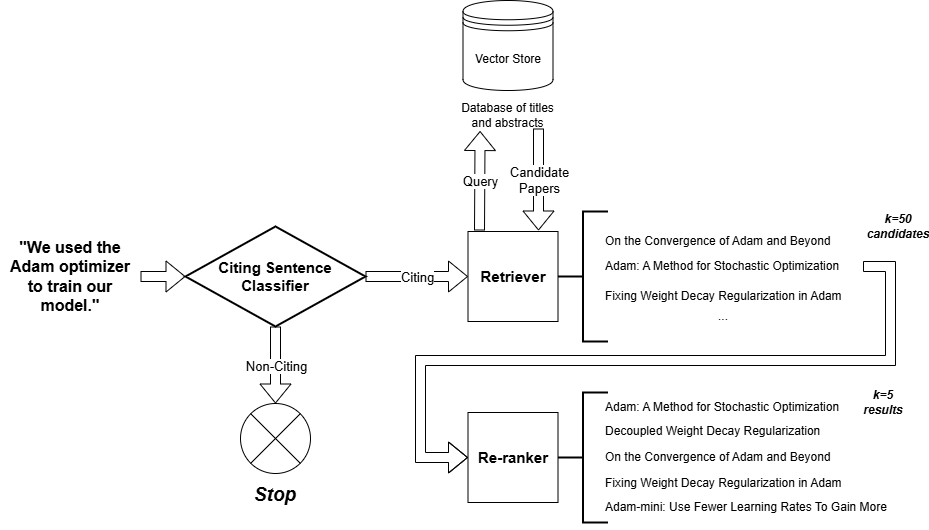

The diagram above was exported from draw.io. Its source (the exported page's mxGraphModel, read from the mxfile embedded in the PNG):
<mxGraphModel dx="1733" dy="1091" grid="1" gridSize="10" guides="1" tooltips="1" connect="1" arrows="1" fold="1" page="1" pageScale="1" pageWidth="850" pageHeight="1100" math="0" shadow="0">
  <root>
    <mxCell id="0" />
    <mxCell id="1" parent="0" />
    <mxCell id="1840vCPHiFzmb7ei_sAi-1" value="&lt;font style=&quot;font-size: 16px;&quot;&gt;&lt;b style=&quot;&quot;&gt;&quot;We used the Adam optimizer to train our model.&quot;&lt;/b&gt;&lt;/font&gt;" style="text;html=1;align=center;verticalAlign=middle;whiteSpace=wrap;rounded=0;" vertex="1" parent="1">
      <mxGeometry x="140" y="401" width="140" height="30" as="geometry" />
    </mxCell>
    <mxCell id="1840vCPHiFzmb7ei_sAi-2" value="&lt;b&gt;&lt;font style=&quot;font-size: 15px;&quot;&gt;Citing Sentence Classifier&lt;/font&gt;&lt;/b&gt;" style="strokeWidth=2;html=1;shape=mxgraph.flowchart.decision;whiteSpace=wrap;" vertex="1" parent="1">
      <mxGeometry x="325" y="366" width="180" height="100" as="geometry" />
    </mxCell>
    <mxCell id="1840vCPHiFzmb7ei_sAi-6" value="" style="endArrow=classic;html=1;rounded=0;exitX=0.5;exitY=1;exitDx=0;exitDy=0;exitPerimeter=0;entryX=0.5;entryY=0;entryDx=0;entryDy=0;entryPerimeter=0;shape=flexArrow;" edge="1" parent="1" source="1840vCPHiFzmb7ei_sAi-2" target="1840vCPHiFzmb7ei_sAi-14">
      <mxGeometry relative="1" as="geometry">
        <mxPoint x="240" y="260" as="sourcePoint" />
        <mxPoint x="410" y="510" as="targetPoint" />
      </mxGeometry>
    </mxCell>
    <mxCell id="1840vCPHiFzmb7ei_sAi-7" value="&lt;font style=&quot;font-size: 13px;&quot;&gt;Non-Citing&lt;/font&gt;" style="edgeLabel;resizable=0;html=1;;align=center;verticalAlign=middle;" connectable="0" vertex="1" parent="1840vCPHiFzmb7ei_sAi-6">
      <mxGeometry relative="1" as="geometry" />
    </mxCell>
    <mxCell id="1840vCPHiFzmb7ei_sAi-10" value="" style="endArrow=classic;html=1;rounded=0;entryX=0;entryY=0.5;entryDx=0;entryDy=0;entryPerimeter=0;shape=flexArrow;" edge="1" parent="1" source="1840vCPHiFzmb7ei_sAi-1" target="1840vCPHiFzmb7ei_sAi-2">
      <mxGeometry width="50" height="50" relative="1" as="geometry">
        <mxPoint x="270" y="290" as="sourcePoint" />
        <mxPoint x="320" y="240" as="targetPoint" />
      </mxGeometry>
    </mxCell>
    <mxCell id="1840vCPHiFzmb7ei_sAi-12" value="" style="endArrow=classic;html=1;rounded=0;exitX=1;exitY=0.5;exitDx=0;exitDy=0;exitPerimeter=0;entryX=0;entryY=0.5;entryDx=0;entryDy=0;shape=flexArrow;" edge="1" parent="1" source="1840vCPHiFzmb7ei_sAi-2" target="1840vCPHiFzmb7ei_sAi-16">
      <mxGeometry relative="1" as="geometry">
        <mxPoint x="280" y="260" as="sourcePoint" />
        <mxPoint x="420" y="320" as="targetPoint" />
      </mxGeometry>
    </mxCell>
    <mxCell id="1840vCPHiFzmb7ei_sAi-13" value="&lt;font style=&quot;font-size: 13px;&quot;&gt;Citing&lt;/font&gt;" style="edgeLabel;resizable=0;html=1;;align=center;verticalAlign=middle;" connectable="0" vertex="1" parent="1840vCPHiFzmb7ei_sAi-12">
      <mxGeometry relative="1" as="geometry" />
    </mxCell>
    <mxCell id="1840vCPHiFzmb7ei_sAi-14" value="" style="verticalLabelPosition=bottom;verticalAlign=top;html=1;shape=mxgraph.flowchart.or;" vertex="1" parent="1">
      <mxGeometry x="380" y="543" width="70" height="70" as="geometry" />
    </mxCell>
    <mxCell id="1840vCPHiFzmb7ei_sAi-15" value="&lt;font style=&quot;font-size: 19px;&quot;&gt;&lt;b&gt;&lt;i&gt;Stop&lt;/i&gt;&lt;/b&gt;&lt;/font&gt;" style="text;html=1;align=center;verticalAlign=middle;whiteSpace=wrap;rounded=0;" vertex="1" parent="1">
      <mxGeometry x="385" y="620" width="60" height="30" as="geometry" />
    </mxCell>
    <mxCell id="1840vCPHiFzmb7ei_sAi-16" value="&lt;b&gt;&lt;font style=&quot;font-size: 15px;&quot;&gt;Retriever&lt;/font&gt;&lt;/b&gt;" style="whiteSpace=wrap;html=1;aspect=fixed;" vertex="1" parent="1">
      <mxGeometry x="607.5" y="371" width="90" height="90" as="geometry" />
    </mxCell>
    <mxCell id="1840vCPHiFzmb7ei_sAi-18" value="Vector Store" style="shape=datastore;whiteSpace=wrap;html=1;" vertex="1" parent="1">
      <mxGeometry x="602.5" y="140" width="90" height="90" as="geometry" />
    </mxCell>
    <mxCell id="1840vCPHiFzmb7ei_sAi-23" value="" style="endArrow=classic;html=1;rounded=0;entryX=0.206;entryY=1.018;entryDx=0;entryDy=0;entryPerimeter=0;shape=flexArrow;" edge="1" parent="1" target="1840vCPHiFzmb7ei_sAi-35">
      <mxGeometry relative="1" as="geometry">
        <mxPoint x="619" y="370" as="sourcePoint" />
        <mxPoint x="618.7500000000002" y="290" as="targetPoint" />
      </mxGeometry>
    </mxCell>
    <mxCell id="1840vCPHiFzmb7ei_sAi-24" value="&lt;span style=&quot;font-size: 13px;&quot;&gt;Query&lt;/span&gt;" style="edgeLabel;resizable=0;html=1;;align=center;verticalAlign=middle;" connectable="0" vertex="1" parent="1840vCPHiFzmb7ei_sAi-23">
      <mxGeometry relative="1" as="geometry" />
    </mxCell>
    <mxCell id="1840vCPHiFzmb7ei_sAi-25" value="" style="endArrow=classic;html=1;rounded=0;shape=flexArrow;" edge="1" parent="1">
      <mxGeometry relative="1" as="geometry">
        <mxPoint x="678" y="268" as="sourcePoint" />
        <mxPoint x="678" y="370" as="targetPoint" />
      </mxGeometry>
    </mxCell>
    <mxCell id="1840vCPHiFzmb7ei_sAi-26" value="&lt;font style=&quot;font-size: 13px;&quot;&gt;Candidate&lt;/font&gt;&lt;div&gt;&lt;font style=&quot;font-size: 13px;&quot;&gt;Papers&lt;/font&gt;&lt;/div&gt;" style="edgeLabel;resizable=0;html=1;;align=center;verticalAlign=middle;" connectable="0" vertex="1" parent="1840vCPHiFzmb7ei_sAi-25">
      <mxGeometry relative="1" as="geometry" />
    </mxCell>
    <mxCell id="1840vCPHiFzmb7ei_sAi-28" value="" style="strokeWidth=2;html=1;shape=mxgraph.flowchart.annotation_2;align=left;labelPosition=right;pointerEvents=1;" vertex="1" parent="1">
      <mxGeometry x="697.5" y="351" width="50" height="130" as="geometry" />
    </mxCell>
    <mxCell id="1840vCPHiFzmb7ei_sAi-29" value="&lt;div&gt;Adam: A Method for Stochastic Optimization&lt;/div&gt;" style="text;html=1;align=left;verticalAlign=middle;whiteSpace=wrap;rounded=0;" vertex="1" parent="1">
      <mxGeometry x="742.5" y="391" width="260" height="30" as="geometry" />
    </mxCell>
    <mxCell id="1840vCPHiFzmb7ei_sAi-31" value="Fixing Weight Decay Regularization in Adam" style="text;html=1;align=left;verticalAlign=middle;whiteSpace=wrap;rounded=0;" vertex="1" parent="1">
      <mxGeometry x="742.5" y="421" width="250" height="30" as="geometry" />
    </mxCell>
    <mxCell id="1840vCPHiFzmb7ei_sAi-32" value="On the Convergence of Adam and Beyond" style="text;html=1;align=left;verticalAlign=middle;whiteSpace=wrap;rounded=0;" vertex="1" parent="1">
      <mxGeometry x="742.5" y="366" width="250" height="30" as="geometry" />
    </mxCell>
    <mxCell id="1840vCPHiFzmb7ei_sAi-33" value="..." style="text;html=1;align=center;verticalAlign=middle;whiteSpace=wrap;rounded=0;" vertex="1" parent="1">
      <mxGeometry x="737.5" y="441" width="250" height="30" as="geometry" />
    </mxCell>
    <mxCell id="1840vCPHiFzmb7ei_sAi-35" value="Database of titles and abstracts" style="text;html=1;align=center;verticalAlign=middle;whiteSpace=wrap;rounded=0;" vertex="1" parent="1">
      <mxGeometry x="600" y="240" width="95" height="30" as="geometry" />
    </mxCell>
    <mxCell id="1840vCPHiFzmb7ei_sAi-36" value="" style="endArrow=classic;html=1;rounded=0;entryX=0;entryY=0.5;entryDx=0;entryDy=0;shape=flexArrow;exitX=1;exitY=0.5;exitDx=0;exitDy=0;" edge="1" parent="1" source="1840vCPHiFzmb7ei_sAi-29" target="1840vCPHiFzmb7ei_sAi-57">
      <mxGeometry width="50" height="50" relative="1" as="geometry">
        <mxPoint x="1030" y="401" as="sourcePoint" />
        <mxPoint x="560" y="501" as="targetPoint" />
        <Array as="points">
          <mxPoint x="1030" y="406" />
          <mxPoint x="1030" y="500" />
          <mxPoint x="560" y="500" />
          <mxPoint x="560" y="597" />
        </Array>
      </mxGeometry>
    </mxCell>
    <mxCell id="1840vCPHiFzmb7ei_sAi-48" value="" style="strokeWidth=2;html=1;shape=mxgraph.flowchart.annotation_2;align=left;labelPosition=right;pointerEvents=1;" vertex="1" parent="1">
      <mxGeometry x="697.5" y="532" width="50" height="130" as="geometry" />
    </mxCell>
    <mxCell id="1840vCPHiFzmb7ei_sAi-49" value="&lt;div&gt;Adam: A Method for Stochastic Optimization&lt;/div&gt;" style="text;html=1;align=left;verticalAlign=middle;whiteSpace=wrap;rounded=0;" vertex="1" parent="1">
      <mxGeometry x="742.5" y="532" width="260" height="30" as="geometry" />
    </mxCell>
    <mxCell id="1840vCPHiFzmb7ei_sAi-50" value="&lt;div&gt;Decoupled Weight Decay Regularization&lt;/div&gt;&lt;div&gt;&lt;br&gt;&lt;/div&gt;" style="text;html=1;align=left;verticalAlign=middle;whiteSpace=wrap;rounded=0;" vertex="1" parent="1">
      <mxGeometry x="742.5" y="563" width="250" height="30" as="geometry" />
    </mxCell>
    <mxCell id="1840vCPHiFzmb7ei_sAi-51" value="On the Convergence of Adam and Beyond" style="text;html=1;align=left;verticalAlign=middle;whiteSpace=wrap;rounded=0;" vertex="1" parent="1">
      <mxGeometry x="742.5" y="582" width="250" height="30" as="geometry" />
    </mxCell>
    <mxCell id="1840vCPHiFzmb7ei_sAi-53" value="k=50 candidates" style="text;html=1;align=center;verticalAlign=middle;whiteSpace=wrap;rounded=0;fontStyle=3" vertex="1" parent="1">
      <mxGeometry x="1007.5" y="351" width="60" height="30" as="geometry" />
    </mxCell>
    <mxCell id="1840vCPHiFzmb7ei_sAi-54" value="Fixing Weight Decay Regularization in Adam" style="text;html=1;align=left;verticalAlign=middle;whiteSpace=wrap;rounded=0;" vertex="1" parent="1">
      <mxGeometry x="742.5" y="608" width="250" height="30" as="geometry" />
    </mxCell>
    <mxCell id="1840vCPHiFzmb7ei_sAi-55" value="&lt;div&gt;&lt;div&gt;Adam-mini: Use Fewer Learning Rates To Gain More&lt;/div&gt;&lt;/div&gt;&lt;div&gt;&lt;br&gt;&lt;/div&gt;" style="text;html=1;align=left;verticalAlign=middle;whiteSpace=wrap;rounded=0;" vertex="1" parent="1">
      <mxGeometry x="742.5" y="639" width="295" height="30" as="geometry" />
    </mxCell>
    <mxCell id="1840vCPHiFzmb7ei_sAi-56" value="k=5 results" style="text;html=1;align=center;verticalAlign=middle;whiteSpace=wrap;rounded=0;fontStyle=3" vertex="1" parent="1">
      <mxGeometry x="992.5" y="527" width="60" height="30" as="geometry" />
    </mxCell>
    <mxCell id="1840vCPHiFzmb7ei_sAi-57" value="&lt;b&gt;&lt;font style=&quot;font-size: 15px;&quot;&gt;Re-ranker&lt;/font&gt;&lt;/b&gt;" style="whiteSpace=wrap;html=1;aspect=fixed;" vertex="1" parent="1">
      <mxGeometry x="607.5" y="552" width="90" height="90" as="geometry" />
    </mxCell>
  </root>
</mxGraphModel>